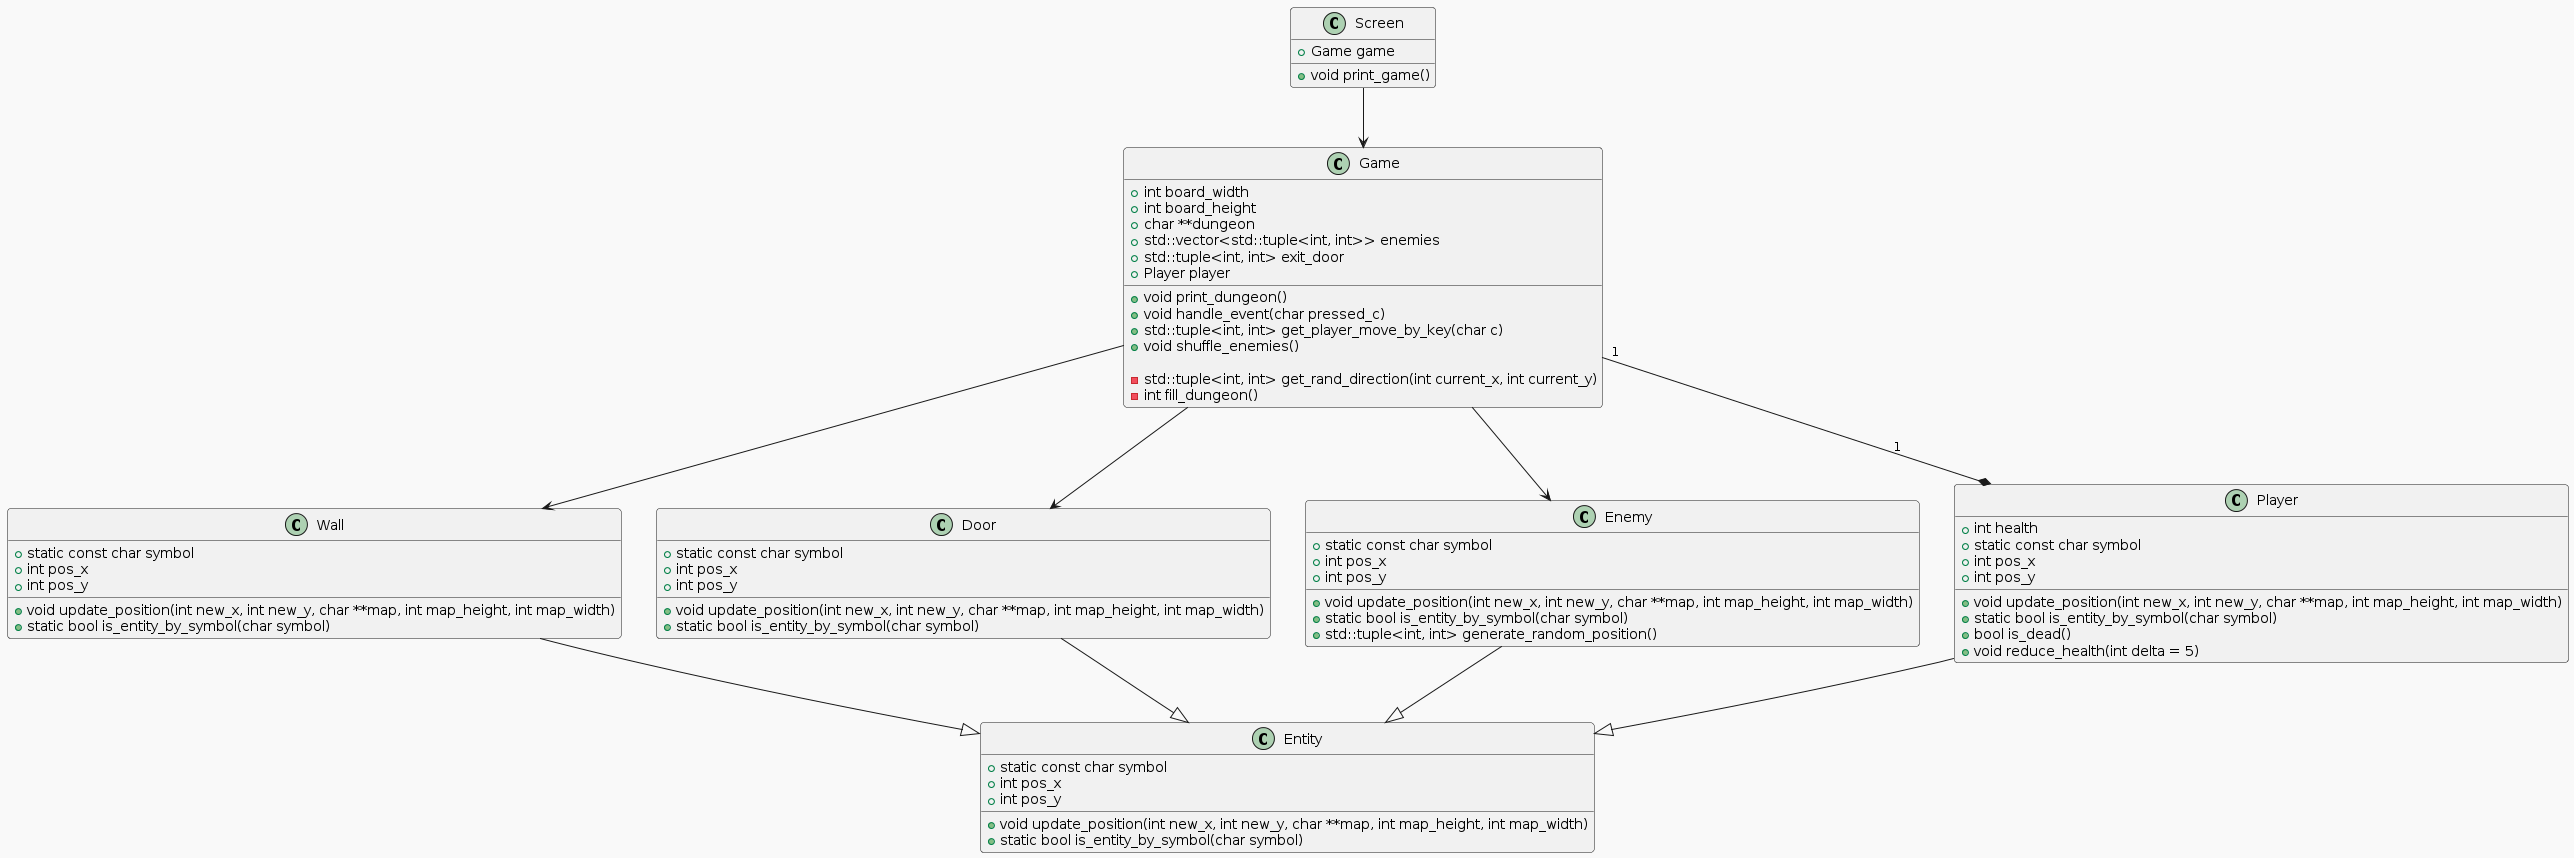

The diagram above was rendered by PlantUML. Its source (embedded in the PNG):
@startuml
!theme mars

class Entity {
  + static const char symbol
  + int pos_x
  + int pos_y
  + void update_position(int new_x, int new_y, char **map, int map_height, int map_width)
  + static bool is_entity_by_symbol(char symbol)
}

class Wall  {
  + static const char symbol
  + int pos_x
  + int pos_y
  + void update_position(int new_x, int new_y, char **map, int map_height, int map_width)
  + static bool is_entity_by_symbol(char symbol)
}

class Door {
  + static const char symbol
  + int pos_x
  + int pos_y
  + void update_position(int new_x, int new_y, char **map, int map_height, int map_width)
  + static bool is_entity_by_symbol(char symbol)
}

class Enemy {
  + static const char symbol
  + int pos_x
  + int pos_y
  + void update_position(int new_x, int new_y, char **map, int map_height, int map_width)
  + static bool is_entity_by_symbol(char symbol)
  + std::tuple<int, int> generate_random_position()
}

class Player {
  + int health
  + static const char symbol
  + int pos_x
  + int pos_y
  + void update_position(int new_x, int new_y, char **map, int map_height, int map_width)
  + static bool is_entity_by_symbol(char symbol)
  + bool is_dead()
  + void reduce_health(int delta = 5)
}

class Game {
	+ int board_width
	+ int board_height
	+ char **dungeon
	+ std::vector<std::tuple<int, int>> enemies
	+ std::tuple<int, int> exit_door
	+ Player player

	+ void print_dungeon()
	+ void handle_event(char pressed_c)
	+ std::tuple<int, int> get_player_move_by_key(char c)
	+ void shuffle_enemies()

	- std::tuple<int, int> get_rand_direction(int current_x, int current_y)
	- int fill_dungeon()
}

class Screen {
	+ Game game
	+ void print_game()
}


Game "1" --* Player: "1"
Game --> Door
Game --> Wall
Game --> Enemy

Screen --> Game

Wall --|> Entity
Door --|> Entity
Enemy --|> Entity
Player --|> Entity
@enduml